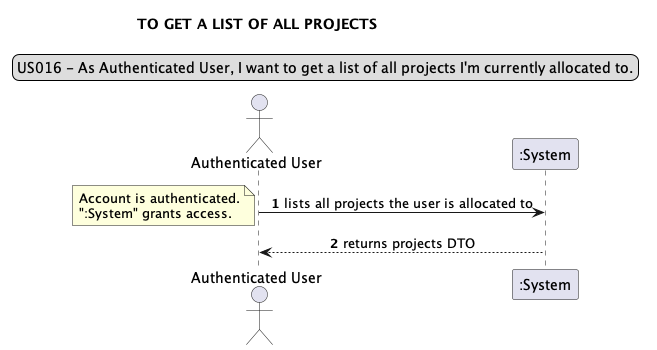

The diagram above was rendered by PlantUML. Its source (embedded in the PNG):
@startuml
legend top
US016 - As Authenticated User, I want to get a list of all projects I'm currently allocated to.
end legend
skinparam sequenceMessageAlign center
title TO GET A LIST OF ALL PROJECTS
actor "Authenticated User"
autonumber
"Authenticated User" -> ":System": lists all projects the user is allocated to
note left
Account is authenticated.
":System" grants access.
end note
"Authenticated User" <-- ":System": returns projects DTO

@enduml